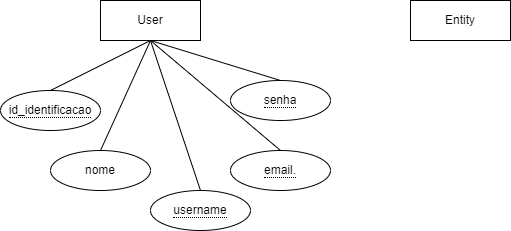

The diagram above was exported from draw.io. Its source (the exported page's mxGraphModel, read from the mxfile embedded in the PNG):
<mxGraphModel dx="1695" dy="482" grid="1" gridSize="10" guides="1" tooltips="1" connect="1" arrows="1" fold="1" page="1" pageScale="1" pageWidth="827" pageHeight="1169" math="0" shadow="0">
  <root>
    <mxCell id="0" />
    <mxCell id="1" parent="0" />
    <mxCell id="I2FlSUwsO9FdmbNFPmmU-1" value="User" style="whiteSpace=wrap;html=1;align=center;" vertex="1" parent="1">
      <mxGeometry x="80" y="90" width="100" height="40" as="geometry" />
    </mxCell>
    <mxCell id="I2FlSUwsO9FdmbNFPmmU-7" style="rounded=0;orthogonalLoop=1;jettySize=auto;html=1;exitX=0.5;exitY=0;exitDx=0;exitDy=0;entryX=0.5;entryY=1;entryDx=0;entryDy=0;endArrow=none;endFill=0;" edge="1" parent="1" source="I2FlSUwsO9FdmbNFPmmU-2" target="I2FlSUwsO9FdmbNFPmmU-1">
      <mxGeometry relative="1" as="geometry" />
    </mxCell>
    <mxCell id="I2FlSUwsO9FdmbNFPmmU-2" value="&lt;span style=&quot;border-bottom: 1px dotted&quot;&gt;id_identificacao&lt;/span&gt;" style="ellipse;whiteSpace=wrap;html=1;align=center;" vertex="1" parent="1">
      <mxGeometry x="-20" y="180" width="100" height="40" as="geometry" />
    </mxCell>
    <mxCell id="I2FlSUwsO9FdmbNFPmmU-8" style="edgeStyle=none;rounded=0;orthogonalLoop=1;jettySize=auto;html=1;exitX=0.5;exitY=0;exitDx=0;exitDy=0;entryX=0.5;entryY=1;entryDx=0;entryDy=0;endArrow=none;endFill=0;" edge="1" parent="1" source="I2FlSUwsO9FdmbNFPmmU-3" target="I2FlSUwsO9FdmbNFPmmU-1">
      <mxGeometry relative="1" as="geometry" />
    </mxCell>
    <mxCell id="I2FlSUwsO9FdmbNFPmmU-3" value="nome" style="ellipse;whiteSpace=wrap;html=1;align=center;" vertex="1" parent="1">
      <mxGeometry x="30" y="240" width="100" height="40" as="geometry" />
    </mxCell>
    <mxCell id="I2FlSUwsO9FdmbNFPmmU-9" style="edgeStyle=none;rounded=0;orthogonalLoop=1;jettySize=auto;html=1;exitX=0.5;exitY=0;exitDx=0;exitDy=0;endArrow=none;endFill=0;" edge="1" parent="1" source="I2FlSUwsO9FdmbNFPmmU-4">
      <mxGeometry relative="1" as="geometry">
        <mxPoint x="130" y="130" as="targetPoint" />
      </mxGeometry>
    </mxCell>
    <mxCell id="I2FlSUwsO9FdmbNFPmmU-4" value="&lt;span style=&quot;border-bottom: 1px dotted&quot;&gt;username&lt;/span&gt;" style="ellipse;whiteSpace=wrap;html=1;align=center;" vertex="1" parent="1">
      <mxGeometry x="130" y="280" width="100" height="40" as="geometry" />
    </mxCell>
    <mxCell id="I2FlSUwsO9FdmbNFPmmU-10" style="edgeStyle=none;rounded=0;orthogonalLoop=1;jettySize=auto;html=1;exitX=0.5;exitY=0;exitDx=0;exitDy=0;entryX=0.5;entryY=1;entryDx=0;entryDy=0;endArrow=none;endFill=0;" edge="1" parent="1" source="I2FlSUwsO9FdmbNFPmmU-5" target="I2FlSUwsO9FdmbNFPmmU-1">
      <mxGeometry relative="1" as="geometry" />
    </mxCell>
    <mxCell id="I2FlSUwsO9FdmbNFPmmU-5" value="&lt;span style=&quot;border-bottom: 1px dotted&quot;&gt;email.&lt;/span&gt;" style="ellipse;whiteSpace=wrap;html=1;align=center;" vertex="1" parent="1">
      <mxGeometry x="210" y="240" width="100" height="40" as="geometry" />
    </mxCell>
    <mxCell id="I2FlSUwsO9FdmbNFPmmU-11" style="edgeStyle=none;rounded=0;orthogonalLoop=1;jettySize=auto;html=1;exitX=0.5;exitY=0;exitDx=0;exitDy=0;entryX=0.5;entryY=1;entryDx=0;entryDy=0;endArrow=none;endFill=0;" edge="1" parent="1" source="I2FlSUwsO9FdmbNFPmmU-6" target="I2FlSUwsO9FdmbNFPmmU-1">
      <mxGeometry relative="1" as="geometry" />
    </mxCell>
    <mxCell id="I2FlSUwsO9FdmbNFPmmU-6" value="&lt;span style=&quot;border-bottom: 1px dotted&quot;&gt;senha&lt;/span&gt;" style="ellipse;whiteSpace=wrap;html=1;align=center;" vertex="1" parent="1">
      <mxGeometry x="210" y="170" width="100" height="40" as="geometry" />
    </mxCell>
    <mxCell id="I2FlSUwsO9FdmbNFPmmU-12" value="Entity" style="whiteSpace=wrap;html=1;align=center;" vertex="1" parent="1">
      <mxGeometry x="390" y="90" width="100" height="40" as="geometry" />
    </mxCell>
  </root>
</mxGraphModel>